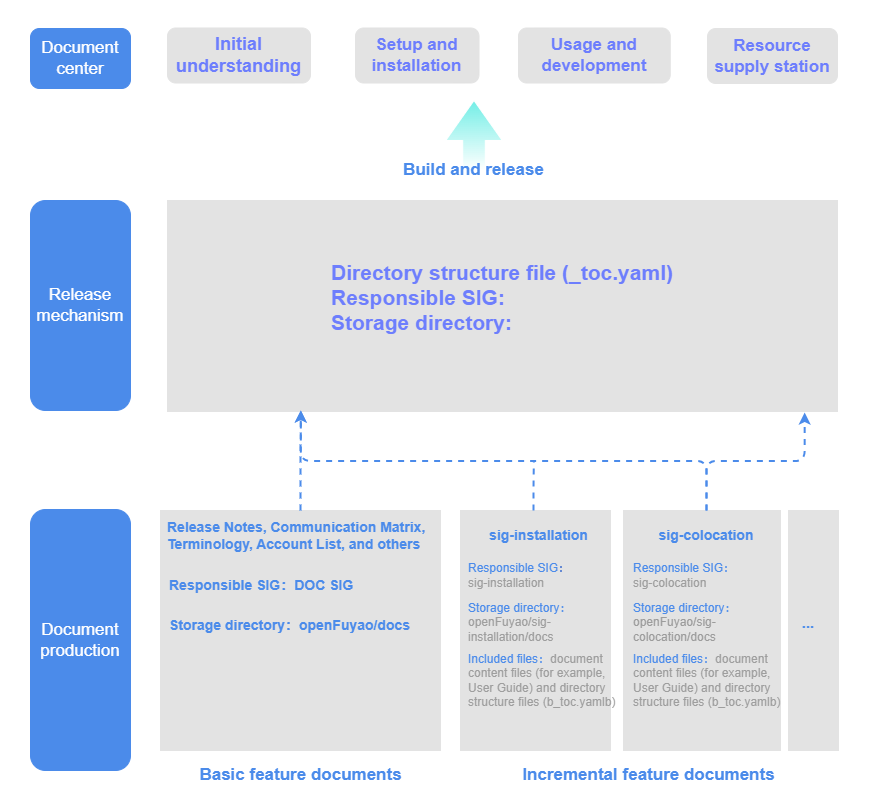

The diagram above was exported from draw.io. Its source (the exported page's mxGraphModel, read from the mxfile embedded in the PNG):
<mxGraphModel dx="2377" dy="1402" grid="1" gridSize="10" guides="1" tooltips="1" connect="1" arrows="1" fold="1" page="1" pageScale="1" pageWidth="827" pageHeight="1169" math="0" shadow="0">
  <root>
    <mxCell id="0" />
    <mxCell id="1" parent="0" />
    <mxCell id="2" value="" style="rounded=0;whiteSpace=wrap;html=1;strokeColor=light-dark(#ffffff, #ededed);" vertex="1" parent="1">
      <mxGeometry x="1080" y="440" width="890" height="800" as="geometry" />
    </mxCell>
    <mxCell id="3" value="&lt;font style=&quot;font-size: 17px;&quot;&gt;Document center&lt;/font&gt;" style="rounded=1;whiteSpace=wrap;html=1;fillColor=light-dark(#4b8bea, #ededed);fontColor=light-dark(#ffffff, #ededed);strokeColor=light-dark(#4b8bea, #ededed);gradientColor=none;gradientDirection=south;" vertex="1" parent="1">
      <mxGeometry x="1110" y="468" width="100" height="60" as="geometry" />
    </mxCell>
    <mxCell id="4" value="&lt;font style=&quot;font-size: 17px;&quot;&gt;Release mechanism&lt;/font&gt;" style="rounded=1;whiteSpace=wrap;html=1;fillColor=light-dark(#4b8bea, #ededed);fontColor=light-dark(#ffffff, #ededed);strokeColor=light-dark(#4b8bea, #ededed);" vertex="1" parent="1">
      <mxGeometry x="1110" y="640" width="100" height="210" as="geometry" />
    </mxCell>
    <mxCell id="5" value="&lt;font style=&quot;font-size: 18px;&quot;&gt;Initial understanding&lt;/font&gt;" style="rounded=1;whiteSpace=wrap;html=1;fillColor=light-dark(#e3e3e3, #ededed);fontColor=light-dark(#6d7efd, #ededed);fontStyle=1;strokeColor=light-dark(#e3e3e3, #ededed);" vertex="1" parent="1">
      <mxGeometry x="1247" y="467.5" width="143" height="55" as="geometry" />
    </mxCell>
    <mxCell id="6" value="&lt;font style=&quot;font-size: 17px;&quot;&gt;Setup and installation&lt;/font&gt;" style="rounded=1;whiteSpace=wrap;html=1;fillColor=light-dark(#e3e3e3, #ededed);fontColor=light-dark(#6d7efd, #ededed);fontStyle=1;strokeColor=light-dark(#e3e3e3, #ededed);" vertex="1" parent="1">
      <mxGeometry x="1435" y="467.5" width="123.5" height="55" as="geometry" />
    </mxCell>
    <mxCell id="7" value="&lt;font style=&quot;font-size: 17px;&quot;&gt;Usage and development&lt;/font&gt;" style="rounded=1;whiteSpace=wrap;html=1;fillColor=light-dark(#e3e3e3, #ededed);fontColor=light-dark(#6d7efd, #ededed);fontStyle=1;strokeColor=light-dark(#e3e3e3, #ededed);" vertex="1" parent="1">
      <mxGeometry x="1598" y="467.5" width="151.75" height="55" as="geometry" />
    </mxCell>
    <mxCell id="8" value="&lt;div style=&quot;text-align: left;&quot;&gt;&lt;span style=&quot;font-size: 21px;&quot;&gt;Directory structure file (_toc.yaml)&lt;/span&gt;&lt;/div&gt;&lt;div style=&quot;text-align: left;&quot;&gt;&lt;font style=&quot;font-size: 21px;&quot;&gt;Responsible SIG:&lt;/font&gt;&lt;/div&gt;&lt;div style=&quot;text-align: left;&quot;&gt;&lt;font style=&quot;font-size: 21px;&quot;&gt;Storage directory:&lt;/font&gt;&lt;/div&gt;&lt;div style=&quot;text-align: left;&quot;&gt;&lt;span style=&quot;font-size: 15px;&quot;&gt;&lt;br&gt;&lt;/span&gt;&lt;/div&gt;" style="rounded=0;whiteSpace=wrap;html=1;fillColor=light-dark(#e3e3e3, #ededed);fontColor=light-dark(#6d7efd, #ededed);fontStyle=1;strokeColor=light-dark(#e3e3e3, #ededed);" vertex="1" parent="1">
      <mxGeometry x="1247" y="640" width="670" height="211" as="geometry" />
    </mxCell>
    <mxCell id="9" value="&lt;span style=&quot;font-size: 17px;&quot;&gt;Document production&lt;/span&gt;" style="rounded=1;whiteSpace=wrap;html=1;fillColor=light-dark(#4b8bea, #ededed);fontColor=light-dark(#ffffff, #ededed);strokeColor=light-dark(#4b8bea, #ededed);" vertex="1" parent="1">
      <mxGeometry x="1110" y="949" width="100" height="261" as="geometry" />
    </mxCell>
    <mxCell id="10" value="&lt;div style=&quot;text-align: left;&quot;&gt;&lt;br&gt;&lt;/div&gt;" style="rounded=0;whiteSpace=wrap;html=1;fillColor=light-dark(#e3e3e3, #ededed);fontColor=light-dark(#6d7efd, #ededed);fontStyle=1;strokeColor=light-dark(#e3e3e3, #ededed);" vertex="1" parent="1">
      <mxGeometry x="1240" y="950" width="280" height="240" as="geometry" />
    </mxCell>
    <mxCell id="11" value="&lt;div style=&quot;text-align: left;&quot;&gt;&lt;br&gt;&lt;/div&gt;" style="rounded=0;whiteSpace=wrap;html=1;fillColor=light-dark(#e3e3e3, #ededed);fontColor=light-dark(#6d7efd, #ededed);fontStyle=1;strokeColor=light-dark(#e3e3e3, #ededed);" vertex="1" parent="1">
      <mxGeometry x="1540" y="950" width="150" height="240" as="geometry" />
    </mxCell>
    <mxCell id="12" value="&lt;font style=&quot;font-size: 17px; color: light-dark(rgb(75, 139, 234), rgb(237, 237, 237));&quot;&gt;Basic feature documents&lt;/font&gt;" style="text;strokeColor=none;align=center;fillColor=none;html=1;verticalAlign=middle;whiteSpace=wrap;rounded=0;fontStyle=1" vertex="1" parent="1">
      <mxGeometry x="1268.5" y="1200" width="223" height="30" as="geometry" />
    </mxCell>
    <mxCell id="13" value="&lt;div&gt;&lt;font color=&quot;#4b8bea&quot;&gt;&lt;span style=&quot;font-size: 17px;&quot;&gt;Incremental feature documents&lt;/span&gt;&lt;/font&gt;&lt;/div&gt;" style="text;strokeColor=none;align=center;fillColor=none;html=1;verticalAlign=middle;whiteSpace=wrap;rounded=0;fontStyle=1" vertex="1" parent="1">
      <mxGeometry x="1597" y="1200" width="263" height="30" as="geometry" />
    </mxCell>
    <mxCell id="14" value="Release Notes, Communication Matrix, Terminology, Account List, and others" style="text;strokeColor=none;align=left;fillColor=none;html=1;verticalAlign=middle;whiteSpace=wrap;rounded=0;fontColor=light-dark(#4b8bea, #ededed);fontStyle=1;fontSize=14;" vertex="1" parent="1">
      <mxGeometry x="1245" y="960" width="270" height="30" as="geometry" />
    </mxCell>
    <mxCell id="15" value="Responsible SIG：DOC SIG" style="text;strokeColor=none;align=left;fillColor=none;html=1;verticalAlign=middle;whiteSpace=wrap;rounded=0;fontColor=light-dark(#4b8bea, #ededed);fontStyle=1;fontSize=14;" vertex="1" parent="1">
      <mxGeometry x="1247" y="1010" width="220" height="30" as="geometry" />
    </mxCell>
    <mxCell id="16" value="Storage directory：openFuyao/docs" style="text;strokeColor=none;align=left;fillColor=none;html=1;verticalAlign=middle;whiteSpace=wrap;rounded=0;fontColor=light-dark(#4b8bea, #ededed);fontStyle=1;fontSize=14;" vertex="1" parent="1">
      <mxGeometry x="1247" y="1040" width="253" height="50" as="geometry" />
    </mxCell>
    <mxCell id="17" value="&lt;div style=&quot;text-align: left;&quot;&gt;&lt;br&gt;&lt;/div&gt;" style="rounded=0;whiteSpace=wrap;html=1;fillColor=light-dark(#e3e3e3, #ededed);fontColor=light-dark(#6d7efd, #ededed);fontStyle=1;strokeColor=light-dark(#e3e3e3, #ededed);" vertex="1" parent="1">
      <mxGeometry x="1703" y="950" width="157" height="240" as="geometry" />
    </mxCell>
    <mxCell id="18" style="edgeStyle=orthogonalEdgeStyle;rounded=1;orthogonalLoop=1;jettySize=auto;html=1;dashed=1;endArrow=none;endFill=0;strokeColor=light-dark(#4b8bea, #ededed);strokeWidth=2;curved=0;" edge="1" parent="1">
      <mxGeometry relative="1" as="geometry">
        <mxPoint x="1613.375" y="900" as="targetPoint" />
        <mxPoint x="1613" y="950" as="sourcePoint" />
      </mxGeometry>
    </mxCell>
    <mxCell id="19" value="&lt;font style=&quot;font-size: 14px;&quot;&gt;sig-installation&lt;/font&gt;" style="text;strokeColor=none;align=center;fillColor=none;html=1;verticalAlign=middle;whiteSpace=wrap;rounded=0;fontColor=light-dark(#4b8bea, #ededed);fontStyle=1;fontSize=13;" vertex="1" parent="1">
      <mxGeometry x="1566.75" y="960" width="103.25" height="30" as="geometry" />
    </mxCell>
    <mxCell id="20" value="&lt;font style=&quot;color: light-dark(rgb(75, 139, 234), rgb(237, 237, 237));&quot;&gt;Responsible SIG&lt;/font&gt;&lt;font style=&quot;color: light-dark(rgb(46, 98, 204), rgb(237, 237, 237));&quot;&gt;：&lt;/font&gt;&lt;div&gt;&lt;font style=&quot;color: light-dark(rgb(158, 158, 158), rgb(237, 237, 237));&quot;&gt;sig-installation&lt;/font&gt;&lt;/div&gt;" style="text;strokeColor=none;align=left;fillColor=none;html=1;verticalAlign=middle;whiteSpace=wrap;rounded=0;" vertex="1" parent="1">
      <mxGeometry x="1545.5" y="1000" width="134.5" height="30" as="geometry" />
    </mxCell>
    <mxCell id="21" value="&lt;font style=&quot;color: light-dark(rgb(75, 139, 234), rgb(237, 237, 237));&quot;&gt;Storage directory：&lt;/font&gt;&lt;font style=&quot;color: light-dark(rgb(158, 158, 158), rgb(237, 237, 237));&quot;&gt;openFuyao/sig-installation/docs&lt;/font&gt;" style="text;strokeColor=none;align=left;fillColor=none;html=1;verticalAlign=middle;whiteSpace=wrap;rounded=0;" vertex="1" parent="1">
      <mxGeometry x="1545.5" y="1040" width="144.5" height="44.5" as="geometry" />
    </mxCell>
    <mxCell id="22" value="&lt;font style=&quot;color: light-dark(rgb(75, 139, 234), rgb(237, 237, 237));&quot;&gt;Included files：&lt;/font&gt;&lt;font style=&quot;color: rgb(158, 158, 158);&quot;&gt;document content files (for example, User Guide) and directory structure files (b_toc.yamlb)&lt;/font&gt;" style="text;strokeColor=none;align=left;fillColor=none;html=1;verticalAlign=middle;whiteSpace=wrap;rounded=0;" vertex="1" parent="1">
      <mxGeometry x="1545.5" y="1090" width="154.5" height="60" as="geometry" />
    </mxCell>
    <mxCell id="23" value="&lt;font style=&quot;font-size: 14px;&quot;&gt;sig-colocation&lt;/font&gt;" style="text;strokeColor=none;align=center;fillColor=none;html=1;verticalAlign=middle;whiteSpace=wrap;rounded=0;fontColor=light-dark(#4b8bea, #ededed);fontStyle=1;fontSize=13;" vertex="1" parent="1">
      <mxGeometry x="1731.75" y="960" width="108.25" height="30" as="geometry" />
    </mxCell>
    <mxCell id="24" value="&lt;font style=&quot;color: light-dark(rgb(75, 139, 234), rgb(237, 237, 237));&quot;&gt;&lt;font style=&quot;color: light-dark(rgb(75, 139, 234), rgb(237, 237, 237));&quot;&gt;Responsible SIG&lt;/font&gt;：&lt;/font&gt;&lt;div&gt;&lt;font style=&quot;color: light-dark(rgb(158, 158, 158), rgb(237, 237, 237));&quot;&gt;sig-colocation&lt;/font&gt;&lt;/div&gt;" style="text;strokeColor=none;align=left;fillColor=none;html=1;verticalAlign=middle;whiteSpace=wrap;rounded=0;" vertex="1" parent="1">
      <mxGeometry x="1710.5" y="1000" width="139.5" height="30" as="geometry" />
    </mxCell>
    <mxCell id="25" value="&lt;font style=&quot;color: light-dark(rgb(75, 139, 234), rgb(237, 237, 237));&quot;&gt;Storage directory：&lt;/font&gt;&lt;font style=&quot;color: light-dark(rgb(156, 156, 156), rgb(237, 237, 237));&quot;&gt;openFuyao/sig-colocation/docs&lt;/font&gt;" style="text;strokeColor=none;align=left;fillColor=none;html=1;verticalAlign=middle;whiteSpace=wrap;rounded=0;" vertex="1" parent="1">
      <mxGeometry x="1710.5" y="1040" width="149.5" height="44.5" as="geometry" />
    </mxCell>
    <mxCell id="26" value="&lt;font style=&quot;color: light-dark(rgb(75, 139, 234), rgb(237, 237, 237));&quot;&gt;Included files：&lt;/font&gt;&lt;span style=&quot;color: rgb(158, 158, 158);&quot;&gt;document content files (for example, User Guide) and directory structure files (b_toc.yamlb)&lt;/span&gt;" style="text;strokeColor=none;align=left;fillColor=none;html=1;verticalAlign=middle;whiteSpace=wrap;rounded=0;" vertex="1" parent="1">
      <mxGeometry x="1710.5" y="1090" width="149.5" height="60" as="geometry" />
    </mxCell>
    <mxCell id="27" value="&lt;div style=&quot;text-align: left;&quot;&gt;&lt;br&gt;&lt;/div&gt;" style="rounded=0;whiteSpace=wrap;html=1;fillColor=light-dark(#e3e3e3, #ededed);fontColor=light-dark(#6d7efd, #ededed);fontStyle=1;strokeColor=light-dark(#e3e3e3, #ededed);" vertex="1" parent="1">
      <mxGeometry x="1868" y="950" width="50" height="240" as="geometry" />
    </mxCell>
    <mxCell id="28" value="&lt;b&gt;&lt;font style=&quot;font-size: 15px; color: light-dark(rgb(75, 139, 234), rgb(237, 237, 237));&quot;&gt;...&lt;/font&gt;&lt;/b&gt;" style="text;strokeColor=none;align=center;fillColor=none;html=1;verticalAlign=middle;whiteSpace=wrap;rounded=0;" vertex="1" parent="1">
      <mxGeometry x="1868" y="1047.25" width="40" height="30" as="geometry" />
    </mxCell>
    <mxCell id="29" value="&lt;font style=&quot;font-size: 17px;&quot;&gt;Resource supply station&lt;/font&gt;" style="rounded=1;whiteSpace=wrap;html=1;fillColor=light-dark(#e3e3e3, #ededed);fontColor=light-dark(#6d7efd, #ededed);fontStyle=1;strokeColor=light-dark(#e3e3e3, #ededed);" vertex="1" parent="1">
      <mxGeometry x="1787" y="468" width="130" height="55" as="geometry" />
    </mxCell>
    <mxCell id="30" value="" style="html=1;shadow=0;dashed=0;align=center;verticalAlign=middle;shape=mxgraph.arrows2.arrow;dy=0.6;dx=40;direction=north;notch=0;gradientColor=light-dark(#72eee6, #ededed);strokeColor=light-dark(#ffffff, #ededed);gradientDirection=east;" vertex="1" parent="1">
      <mxGeometry x="1525.25" y="540" width="56.5" height="70" as="geometry" />
    </mxCell>
    <mxCell id="31" value="&lt;font color=&quot;#4b8bea&quot;&gt;&lt;span style=&quot;font-size: 17px;&quot;&gt;Build and release&lt;/span&gt;&lt;/font&gt;" style="text;strokeColor=none;align=center;fillColor=none;html=1;verticalAlign=middle;whiteSpace=wrap;rounded=0;fontStyle=1" vertex="1" parent="1">
      <mxGeometry x="1474" y="595" width="159" height="30" as="geometry" />
    </mxCell>
    <mxCell id="32" style="edgeStyle=orthogonalEdgeStyle;rounded=0;orthogonalLoop=1;jettySize=auto;html=1;entryX=0.199;entryY=0.995;entryDx=0;entryDy=0;entryPerimeter=0;dashed=1;strokeColor=light-dark(#4b8bea, #ededed);strokeWidth=2;" edge="1" source="10" target="8" parent="1">
      <mxGeometry relative="1" as="geometry">
        <mxPoint x="1380" y="860" as="targetPoint" />
        <Array as="points" />
      </mxGeometry>
    </mxCell>
    <mxCell id="33" style="edgeStyle=orthogonalEdgeStyle;rounded=1;orthogonalLoop=1;jettySize=auto;html=1;entryX=0.951;entryY=1.005;entryDx=0;entryDy=0;entryPerimeter=0;dashed=1;curved=0;strokeColor=light-dark(#4b8bea, #ededed);strokeWidth=2;" edge="1" target="8" parent="1">
      <mxGeometry relative="1" as="geometry">
        <mxPoint x="1786" y="950" as="sourcePoint" />
      </mxGeometry>
    </mxCell>
    <mxCell id="34" style="edgeStyle=orthogonalEdgeStyle;rounded=1;orthogonalLoop=1;jettySize=auto;html=1;entryX=0.199;entryY=0.995;entryDx=0;entryDy=0;entryPerimeter=0;dashed=1;curved=0;strokeColor=light-dark(#4b8bea, #ededed);strokeWidth=2;" edge="1" target="8" parent="1">
      <mxGeometry relative="1" as="geometry">
        <mxPoint x="1786" y="950" as="sourcePoint" />
      </mxGeometry>
    </mxCell>
  </root>
</mxGraphModel>